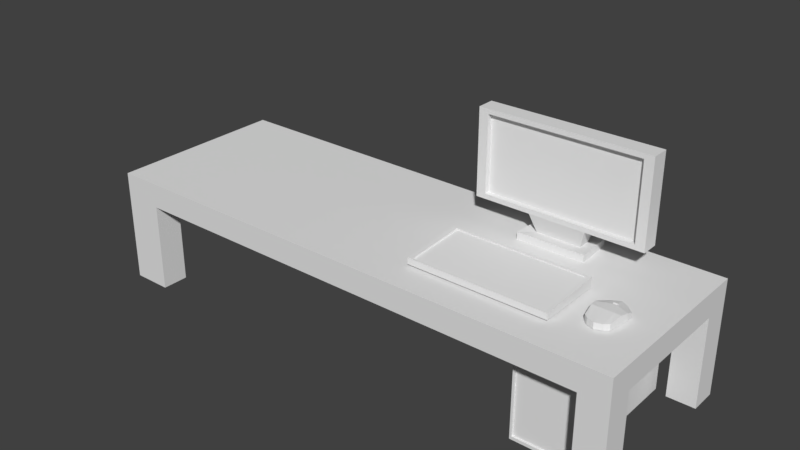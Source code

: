 # Source: PC_Desk.blend  (saved by Blender 2.79.0; exported with 4.5.12 LTS)
import bpy
from mathutils import Matrix  # noqa: F401  (used for matrix-valued properties, if any)

bpy.ops.wm.read_factory_settings(use_empty=True)
scene = bpy.context.scene
scene.name = 'Scene'

# ---- collections
col_collection_1 = bpy.data.collections.new('Collection 1'); scene.collection.children.link(col_collection_1)

# ---- materials (node trees are filled in below, after node groups)
mat_material = bpy.data.materials.new('Material')
mat_material.alpha_threshold = 0.0
mat_material.use_transparent_shadow = False
mat_material.roughness = 0.5
mat_material.line_color = (0.0, 0.0, 0.0, 1.0)

# ---- material node trees

# ---- world
world_world = bpy.data.worlds.new('World'); scene.world = world_world
world_world.color = (0.05088, 0.05088, 0.05088)
world_world.use_sun_shadow = False
world_world.sun_shadow_jitter_overblur = 0.0
world_world.cycles.sampling_method = 'MANUAL'

# ---- meshes
me_cube = bpy.data.meshes.new('Cube')
me_cube.from_pydata([(0.4935, -0.1662, -0.02272), (-0.4935, -0.1662, -0.02272), (-0.4935, 0.1662, -0.02272), (0.4935, 0.1662, -0.02272), (0.4935, -0.1662, 0.02272), (-0.4935, -0.1662, 0.02272), (-0.4935, 0.1662, 0.02272), (0.4935, 0.1662, 0.02272), (0.4426, -0.1662, -0.02272), (0.4426, 0.1662, -0.02272), (0.4426, -0.1662, 0.02272), (0.4426, 0.1662, 0.02272), (-0.4211, -0.1662, -0.02272), (-0.4211, -0.1662, 0.02272), (-0.4211, 0.1662, -0.02272), (-0.4211, 0.1662, 0.02272), (0.4935, -0.1171, -0.02272), (0.4935, 0.1171, -0.02272), (-0.4935, -0.1171, -0.02272), (-0.4935, 0.1171, -0.02272), (0.4935, -0.1171, 0.02272), (0.4935, 0.1171, 0.02272), (-0.4935, -0.1171, 0.02272), (-0.4935, 0.1171, 0.02272), (0.4426, 0.1171, 0.02272), (0.4426, -0.1171, 0.02272), (0.4426, -0.1171, -0.02272), (0.4426, 0.1171, -0.02272), (-0.4211, 0.1171, 0.02272), (-0.4211, -0.1171, 0.02272), (-0.4211, -0.1171, -0.02272), (-0.4211, 0.1171, -0.02272), (-0.4211, -0.1662, -0.1862), (-0.4935, -0.1662, -0.1862), (0.4935, 0.1171, -0.1862), (0.4935, 0.1662, -0.1862), (-0.4935, 0.1171, -0.1862), (-0.4935, 0.1662, -0.1862), (0.4426, 0.1662, -0.1862), (0.4935, -0.1662, -0.1862), (0.4426, -0.1662, -0.1862), (0.4426, 0.1171, -0.1862), (-0.4211, 0.1662, -0.1862), (-0.4211, 0.1171, -0.1862), (0.4935, -0.1171, -0.1862), (-0.4935, -0.1171, -0.1862), (0.4426, -0.1171, -0.1862), (-0.4211, -0.1171, -0.1862), (0.3132, 0.1287, -0.1888), (0.3132, 0.1287, -0.02556), (0.4195, 0.1287, -0.1888), (0.4195, 0.1287, -0.02556), (0.3132, -0.1236, -0.1888), (0.3132, -0.1236, -0.02556), (0.4195, -0.1236, -0.1888), (0.4195, -0.1236, -0.02556), (0.317, -0.1236, -0.183), (0.317, -0.1236, -0.03142), (0.4157, -0.1236, -0.183), (0.4157, -0.1236, -0.03142), (0.317, -0.1202, -0.183), (0.317, -0.1202, -0.03142), (0.4157, -0.1202, -0.183), (0.4157, -0.1202, -0.03142), (0.3172, 0.1287, -0.1826), (0.3172, 0.1287, -0.03182), (0.4154, 0.1287, -0.1826), (0.4154, 0.1287, -0.03182), (0.3172, 0.1225, -0.1826), (0.3172, 0.1225, -0.03182), (0.4154, 0.1225, -0.1826), (0.4154, 0.1225, -0.03182), (0.4165, -0.02405, 0.03789), (0.4095, -0.02405, 0.03789), (0.4165, -0.02708, 0.03614), (0.4095, -0.02708, 0.03614), (0.4165, -0.02708, 0.03265), (0.4095, -0.02708, 0.03265), (0.4165, -0.02405, 0.03091), (0.4095, -0.02405, 0.03091), (0.4165, -0.02103, 0.03265), (0.4095, -0.02103, 0.03265), (0.4165, -0.02103, 0.03614), (0.4095, -0.02103, 0.03614), (0.3868, -0.02332, 0.02368), (0.3868, -0.02332, 0.03159), (0.439, -0.02332, 0.02368), (0.439, -0.02332, 0.03159), (0.3927, -0.07256, 0.02368), (0.3927, -0.07256, 0.03462), (0.4332, -0.07256, 0.02368), (0.4332, -0.07256, 0.03462), (0.4129, -0.004578, 0.02368), (0.4129, -0.004578, 0.03159), (0.4129, -0.08355, 0.02368), (0.4129, -0.08355, 0.03462), (0.426, -0.01177, 0.03159), (0.426, -0.07904, 0.02368), (0.426, -0.01177, 0.02368), (0.426, -0.07904, 0.03462), (0.3999, -0.01177, 0.02368), (0.3999, -0.07904, 0.03462), (0.3999, -0.01177, 0.03159), (0.3999, -0.07904, 0.02368), (0.437, -0.04941, 0.02368), (0.437, -0.04941, 0.03853), (0.3888, -0.04941, 0.02368), (0.3888, -0.04941, 0.03853), (0.4129, -0.04941, 0.03853), (0.4129, -0.04941, 0.02368), (0.426, -0.04941, 0.02368), (0.426, -0.04941, 0.03853), (0.3999, -0.04941, 0.03853), (0.3999, -0.04941, 0.02368), (0.439, -0.03637, 0.02368), (0.3868, -0.03637, 0.03683), (0.4129, -0.02699, 0.02368), (0.426, -0.03059, 0.02368), (0.3999, -0.03059, 0.02368), (0.439, -0.03637, 0.03683), (0.3868, -0.03637, 0.02368), (0.4129, -0.02699, 0.03683), (0.426, -0.03059, 0.03683), (0.3999, -0.03059, 0.03683), (0.1052, 0.007139, 0.02639), (0.1052, 0.007139, 0.04524), (0.3552, 0.00714, 0.02639), (0.3552, 0.00714, 0.04524), (0.1052, -0.1086, 0.02639), (0.1052, -0.1086, 0.03764), (0.3552, -0.1086, 0.02639), (0.3552, -0.1086, 0.03764), (0.1126, 0.003693, 0.04502), (0.3477, 0.003693, 0.04502), (0.1126, -0.1052, 0.03786), (0.3477, -0.1052, 0.03786), (0.1126, 0.004109, 0.04201), (0.3477, 0.004109, 0.04201), (0.1126, -0.1048, 0.03485), (0.3477, -0.1048, 0.03485), (0.09068, 0.1165, 0.06489), (0.09068, 0.1165, 0.2194), (0.3952, 0.1165, 0.06489), (0.3952, 0.1165, 0.2194), (0.09068, 0.08472, 0.06489), (0.09068, 0.08472, 0.2194), (0.3952, 0.08472, 0.06489), (0.3952, 0.08472, 0.2194), (0.3784, 0.08472, 0.2109), (0.3784, 0.08472, 0.07341), (0.1075, 0.08472, 0.07341), (0.1075, 0.08472, 0.2109), (0.3784, 0.09438, 0.2109), (0.3784, 0.09438, 0.07341), (0.1075, 0.09438, 0.07341), (0.1075, 0.09438, 0.2109), (0.2937, 0.1165, 0.06489), (0.1922, 0.1165, 0.06489), (0.1922, 0.1165, 0.2194), (0.2937, 0.1165, 0.2194), (0.1922, 0.08472, 0.06489), (0.2937, 0.08472, 0.06489), (0.2937, 0.08472, 0.2194), (0.1922, 0.08472, 0.2194), (0.1978, 0.08472, 0.07341), (0.2881, 0.08472, 0.07341), (0.2881, 0.08472, 0.2109), (0.1978, 0.08472, 0.2109), (0.1978, 0.09438, 0.07341), (0.2881, 0.09438, 0.07341), (0.2881, 0.09438, 0.2109), (0.1978, 0.09438, 0.2109), (0.2828, 0.1165, 0.03247), (0.203, 0.1165, 0.03247), (0.203, 0.09395, 0.03247), (0.2828, 0.09395, 0.03247), (0.3004, 0.1379, 0.03554), (0.1854, 0.1379, 0.03554), (0.1821, 0.06991, 0.03554), (0.3037, 0.06991, 0.03554), (0.3004, 0.1379, 0.02152), (0.1854, 0.1379, 0.02152), (0.1821, 0.06991, 0.02152), (0.3037, 0.06991, 0.02152)], [], [(1, 18, 45, 33), (28, 15, 6, 23), (12, 13, 5, 1), (19, 23, 6, 2), (9, 11, 7, 3), (21, 17, 3, 7), (14, 15, 11, 9), (0, 4, 10, 8), (21, 7, 11, 24), (12, 1, 33, 32), (2, 6, 15, 14), (8, 10, 13, 12), (24, 11, 15, 28), (27, 31, 14, 9), (8, 12, 30, 26), (26, 30, 31, 27), (10, 25, 29, 13), (25, 24, 28, 29), (2, 14, 42, 37), (16, 26, 27, 17), (4, 20, 25, 10), (20, 21, 24, 25), (4, 0, 16, 20), (20, 16, 17, 21), (1, 5, 22, 18), (18, 22, 23, 19), (13, 29, 22, 5), (29, 28, 23, 22), (31, 19, 36, 43), (30, 18, 19, 31), (43, 36, 37, 42), (34, 41, 38, 35), (39, 40, 46, 44), (32, 33, 45, 47), (3, 17, 34, 35), (8, 26, 46, 40), (19, 2, 37, 36), (26, 16, 44, 46), (27, 9, 38, 41), (17, 27, 41, 34), (0, 8, 40, 39), (14, 31, 43, 42), (9, 3, 35, 38), (30, 12, 32, 47), (16, 0, 39, 44), (18, 30, 47, 45), (49, 51, 67, 65), (50, 51, 55, 54), (53, 52, 56, 57), (52, 53, 49, 48), (50, 54, 52, 48), (55, 51, 49, 53), (56, 58, 62, 60), (52, 54, 58, 56), (55, 53, 57, 59), (54, 55, 59, 58), (62, 63, 61, 60), (59, 57, 61, 63), (58, 59, 63, 62), (57, 56, 60, 61), (67, 66, 70, 71), (50, 48, 64, 66), (51, 50, 66, 67), (48, 49, 65, 64), (68, 69, 71, 70), (64, 65, 69, 68), (65, 67, 71, 69), (66, 64, 68, 70), (72, 73, 75, 74), (74, 75, 77, 76), (76, 77, 79, 78), (78, 79, 81, 80), (75, 73, 83, 81, 79, 77), (80, 81, 83, 82), (82, 83, 73, 72), (72, 74, 76, 78, 80, 82), (98, 96, 87, 86), (104, 105, 91, 90), (103, 101, 89, 88), (120, 115, 85, 84), (113, 103, 88, 106), (123, 102, 85, 115), (122, 96, 93, 121), (110, 97, 94, 109), (97, 99, 95, 94), (100, 102, 93, 92), (90, 91, 99, 97), (104, 90, 97, 110), (119, 87, 96, 122), (92, 93, 96, 98), (84, 85, 102, 100), (121, 93, 102, 123), (109, 94, 103, 113), (94, 95, 101, 103), (116, 109, 113, 118), (95, 108, 112, 101), (91, 105, 111, 99), (114, 104, 110, 117), (117, 110, 109, 116), (99, 111, 108, 95), (101, 112, 107, 89), (118, 113, 106, 120), (88, 89, 107, 106), (114, 119, 105, 104), (86, 87, 119, 114), (100, 118, 120, 84), (98, 117, 116, 92), (86, 114, 117, 98), (92, 116, 118, 100), (108, 121, 123, 112), (105, 119, 122, 111), (111, 122, 121, 108), (112, 123, 115, 107), (106, 107, 115, 120), (124, 125, 127, 126), (126, 127, 131, 130), (130, 131, 129, 128), (128, 129, 125, 124), (126, 130, 128, 124), (129, 131, 135, 134), (133, 132, 136, 137), (127, 125, 132, 133), (125, 129, 134, 132), (131, 127, 133, 135), (139, 137, 136, 138), (132, 134, 138, 136), (135, 133, 137, 139), (134, 135, 139, 138), (156, 159, 143, 142), (142, 143, 147, 146), (145, 144, 150, 151), (144, 145, 141, 140), (157, 160, 144, 140), (163, 158, 141, 145), (165, 149, 153, 169), (161, 146, 149, 165), (163, 145, 151, 167), (146, 147, 148, 149), (168, 171, 155, 154), (167, 151, 155, 171), (149, 148, 152, 153), (151, 150, 154, 155), (148, 166, 170, 152), (166, 167, 171, 170), (153, 152, 170, 169), (169, 170, 171, 168), (147, 162, 166, 148), (162, 163, 167, 166), (144, 160, 164, 150), (160, 161, 165, 164), (150, 164, 168, 154), (164, 165, 169, 168), (147, 143, 159, 162), (162, 159, 158, 163), (142, 146, 161, 156), (160, 157, 173, 174), (140, 141, 158, 157), (157, 158, 159, 156), (161, 160, 174, 175), (157, 156, 172, 173), (156, 161, 175, 172), (175, 174, 178, 179), (174, 173, 177, 178), (173, 172, 176, 177), (172, 175, 179, 176), (176, 179, 183, 180), (180, 183, 182, 181), (177, 176, 180, 181), (178, 177, 181, 182), (179, 178, 182, 183)])
me_cube.materials.append(mat_material)
me_cube.use_remesh_preserve_volume = False
me_cube.use_remesh_preserve_attributes = False
me_cube.use_mirror_vertex_groups = False
me_cube.update()

# ---- objects
ob_cube = bpy.data.objects.new('Cube', me_cube)

# ---- transforms, parenting, visibility, modifiers, constraints
ob_cube.location = (0.0, 0.0, 0.1971)
ob_cube.lock_rotations_4d = False
ob_cube.empty_display_type = 'ARROWS'
ob_cube.lineart.crease_threshold = 0.0

# ---- collection membership
col_collection_1.objects.link(ob_cube)

# ---- scene / render settings (as saved in the file)
scene.frame_start = 1; scene.frame_end = 250; scene.frame_set(1)
scene.render.engine = 'BLENDER_EEVEE_NEXT'
scene.render.resolution_percentage = 50
scene.render.dither_intensity = 0.0
scene.cycles.use_denoising = False
scene.cycles.samples = 128
scene.cycles.sampling_pattern = 'TABULATED_SOBOL'
scene.cycles.use_adaptive_sampling = False
scene.cycles.use_light_tree = False
scene.cycles.blur_glossy = 0.0
scene.cycles.sample_clamp_indirect = 0.0
scene.view_settings.view_transform = 'Standard'
bpy.context.view_layer.update()

# ---- added for rendering (the .blend has no active camera and no usable light): camera, sun
cam_auto = bpy.data.cameras.new('AutoCamera')
cam_auto.lens = 50.0
cam_auto.sensor_width = 36.0
cam_auto.clip_end = 1000.0
ob_auto_camera = bpy.data.objects.new('AutoCamera', cam_auto)
scene.collection.objects.link(ob_auto_camera)
ob_auto_camera.location = (1.03496, -1.24195, 1.04038)
ob_auto_camera.rotation_euler = (1.09748, -7.21219e-08, 0.694738)
scene.camera = ob_auto_camera
light_auto_sun = bpy.data.lights.new('AutoSun', 'SUN')
light_auto_sun.energy = 3.0
light_auto_sun.angle = 0.0523599
ob_auto_sun = bpy.data.objects.new('AutoSun', light_auto_sun)
scene.collection.objects.link(ob_auto_sun)
ob_auto_sun.rotation_euler = (0.872665, 0.174533, 0.523599)
bpy.context.view_layer.update()

